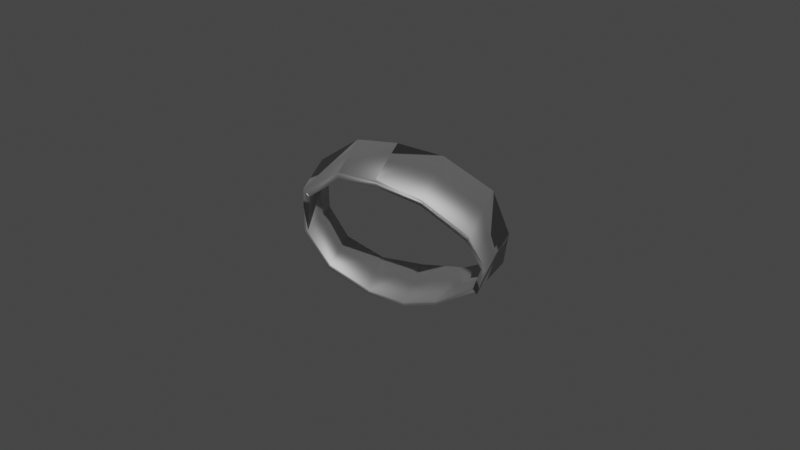 # Source: l_hand_watch.blend  (saved by Blender 2.82.7; exported with 4.5.12 LTS)
import bpy
from mathutils import Matrix  # noqa: F401  (used for matrix-valued properties, if any)

bpy.ops.wm.read_factory_settings(use_empty=True)
scene = bpy.context.scene
scene.name = 'Scene'

# ---- collections
col_collection = bpy.data.collections.new('Collection'); scene.collection.children.link(col_collection)

# ---- materials (node trees are filled in below, after node groups)
mat_unnamed1 = bpy.data.materials.new('unnamed1')
mat_unnamed1.use_transparent_shadow = False
mat_unnamed1.diffuse_color = (0.5245, 0.5245, 0.5245, 1.0)
mat_unnamed1.roughness = 0.6493
mat_unnamed1.specular_intensity = 1.0
mat_unnamed1.metallic = 1.0

# ---- material node trees
mat_unnamed1.use_nodes = True; mat_unnamed1.node_tree.nodes.clear()
_N = mat_unnamed1.node_tree.nodes; _L = mat_unnamed1.node_tree.links
n0 = _N.new('ShaderNodeOutputMaterial'); n0.name = 'Material Output'; n0.location = (300, 300)
n1 = _N.new('ShaderNodeBsdfPrincipled'); n1.name = 'Principled BSDF'; n1.location = (10, 300)
n1.distribution = 'GGX'
n1.subsurface_method = 'BURLEY'
n1.inputs[0].default_value = (0.5245, 0.5245, 0.5245, 1.0)
n1.inputs[1].default_value = 1.0
n1.inputs[2].default_value = 0.6493
n1.inputs[3].default_value = 1.45
n1.inputs[13].default_value = 1.0
n1.inputs[27].default_value = (0.0, 0.0, 0.0, 1.0)
n1.inputs[28].default_value = 1.0
n2 = _N.new('ShaderNodeNormalMap'); n2.name = 'Normal Map'; n2.location = (-300, -300)
n2.label = 'Normal/Map'
_L.new(n1.outputs[0], n0.inputs[0])
_L.new(n2.outputs[0], n1.inputs[5])
n0.is_active_output = True

# ---- world
world_world = bpy.data.worlds.new('World'); scene.world = world_world
world_world.use_nodes = True; world_world.node_tree.nodes.clear()
_N = world_world.node_tree.nodes; _L = world_world.node_tree.links
n0 = _N.new('ShaderNodeOutputWorld'); n0.name = 'World Output'; n0.location = (300, 300)
n1 = _N.new('ShaderNodeBackground'); n1.name = 'Background'; n1.location = (10, 300)
n1.inputs[0].default_value = (0.05088, 0.05088, 0.05088, 1.0)
_L.new(n1.outputs[0], n0.inputs[0])
n0.is_active_output = True
world_world.color = (0.05088, 0.05088, 0.05088)
world_world.use_sun_shadow = False
world_world.sun_shadow_jitter_overblur = 0.0

# ---- meshes
me_mesh = bpy.data.meshes.new('Mesh')
me_mesh.from_pydata([(4.668, 6.028, -7.551), (-1.141, 4.564, -7.074), (0.7421, 7.201, -6.593), (3.423, 3.393, -7.774), (0.9183, 2.848, -7.676), (4.668, 6.13, -7.551), (-1.137, 4.608, -7.064), (5.053, 5.1, -7.828), (4.752, 4.285, -7.847), (-0.8056, 6.17, -6.781), (-0.5074, 3.368, -7.41), (2.073, 7.244, -6.715), (3.432, 6.935, -7.052), (2.331, 2.994, -7.615), (4.764, 4.315, -7.858), (4.246, 6.65, -9.211), (4.533, 5.329, -9.667), (4.246, 6.65, -9.211), (4.534, 5.311, -9.668), (4.304, 4.228, -9.793), (3.432, 6.935, -7.052), (-1.468, 6.292, -8.287), (4.668, 6.028, -7.551), (-1.653, 4.631, -8.59), (0.7692, 7.209, -6.604), (-1.227, 3.487, -8.991), (1.407, 3.063, -9.67), (4.764, 4.315, -7.858), (-0.02966, 2.938, -9.385), (5.053, 5.1, -7.828), (2.972, 3.459, -9.788), (2.073, 7.346, -6.715), (1.354, 7.537, -8.506), (-0.003721, 7.453, -8.279), (2.824, 7.453, -8.766), (1.354, 7.639, -8.506), (5.053, 5.083, -7.828), (4.764, 4.197, -7.858), (-0.8072, 6.167, -6.781), (2.073, 7.346, -6.715), (3.432, 7.037, -7.052), (4.246, 6.752, -9.211), (0.0348, 7.467, -8.294), (4.533, 5.313, -9.667), (-1.459, 6.408, -8.285), (1.354, 7.639, -8.506), (-0.003721, 7.453, -8.279), (4.621, 6.022, -7.636), (2.824, 7.555, -8.766), (2.824, 7.453, -8.766), (-0.7028, 6.038, -6.787), (2.053, 7.244, -6.714), (3.415, 6.905, -7.154), (4.188, 6.642, -9.314), (4.524, 5.263, -9.679), (1.345, 7.535, -8.502), (0.007269, 7.357, -8.283), (2.81, 7.413, -8.881), (0.7915, 7.074, -6.718), (4.988, 5.155, -7.89), (4.708, 4.415, -7.921), (-1.297, 6.256, -8.442), (4.621, 6.022, -7.636), (-0.6355, 6.029, -6.932), (2.091, 7.209, -6.826), (3.415, 6.905, -7.154), (4.188, 6.642, -9.314), (1.372, 7.493, -8.625), (0.0479, 7.324, -8.417), (2.81, 7.413, -8.881), (4.565, 5.95, -7.544), (-1.021, 4.586, -7.118), (0.781, 6.98, -6.629), (3.367, 3.509, -7.76), (0.9261, 2.977, -7.675), (4.565, 5.95, -7.544), (-1.021, 4.586, -7.118), (4.927, 5.092, -7.794), (4.648, 4.359, -7.82), (-0.6266, 5.944, -6.834), (-0.429, 3.468, -7.438), (2.064, 7.117, -6.739), (3.373, 6.82, -7.066), (2.302, 3.12, -7.602), (4.648, 4.359, -7.82), (4.927, 5.092, -7.794), (0.9261, 2.977, -7.675), (3.367, 3.509, -7.76), (0.781, 6.98, -6.629), (4.143, 6.571, -9.215), (4.407, 5.306, -9.641), (4.143, 6.571, -9.215), (4.407, 5.306, -9.641), (4.203, 4.306, -9.77), (3.373, 6.82, -7.066), (-1.281, 6.18, -8.338), (4.565, 5.95, -7.544), (-1.533, 4.66, -8.632), (0.781, 6.98, -6.629), (-1.142, 3.58, -9.022), (3.367, 3.509, -7.76), (1.388, 3.191, -9.656), (4.648, 4.359, -7.82), (-0.006105, 3.066, -9.389), (4.927, 5.092, -7.794), (2.924, 3.579, -9.771), (2.064, 7.117, -6.739), (1.357, 7.408, -8.527), (-1.021, 4.586, -7.118), (0.04734, 7.238, -8.318), (4.203, 4.306, -9.77), (2.78, 7.332, -8.784), (1.357, 7.408, -8.527), (0.781, 6.98, -6.629), (3.367, 3.509, -7.76), (0.9261, 2.977, -7.675), (4.927, 5.092, -7.794), (4.648, 4.359, -7.82), (-0.6266, 5.944, -6.834), (-0.429, 3.468, -7.438), (2.064, 7.117, -6.739), (3.373, 6.82, -7.066), (2.302, 3.12, -7.602), (4.143, 6.571, -9.215), (0.04734, 7.238, -8.318), (4.407, 5.306, -9.641), (-1.281, 6.18, -8.338), (2.924, 3.579, -9.771), (1.357, 7.408, -8.527), (4.203, 4.306, -9.77), (0.04734, 7.238, -8.318), (4.565, 5.95, -7.544), (2.78, 7.332, -8.784), (2.78, 7.332, -8.784), (-0.6266, 5.944, -6.834), (-0.429, 3.468, -7.438), (2.064, 7.117, -6.739), (3.373, 6.82, -7.066), (2.302, 3.12, -7.602), (4.143, 6.571, -9.215), (4.407, 5.306, -9.641), (1.357, 7.408, -8.527), (0.04734, 7.238, -8.318), (2.78, 7.332, -8.784), (-1.533, 4.66, -8.632), (-1.142, 3.58, -9.022), (1.388, 3.191, -9.656), (-0.006105, 3.066, -9.389), (-1.021, 4.586, -7.118), (0.781, 6.98, -6.629), (3.367, 3.509, -7.76), (4.927, 5.092, -7.794), (4.648, 4.359, -7.82), (-1.281, 6.18, -8.338), (2.924, 3.579, -9.771), (4.203, 4.306, -9.77), (4.565, 5.95, -7.544), (-0.6266, 5.944, -6.834), (-0.429, 3.468, -7.438), (2.064, 7.117, -6.739), (3.373, 6.82, -7.066), (4.143, 6.571, -9.215), (4.407, 5.306, -9.641), (1.357, 7.408, -8.527), (0.04734, 7.238, -8.318), (2.78, 7.332, -8.784)], [(57, 47), (52, 51), (53, 54), (68, 67), (69, 62), (65, 64), (60, 59), (63, 68), (67, 64), (76, 119), (86, 138), (135, 86), (87, 84), (138, 87), (143, 131), (137, 136), (108, 135), (134, 108), (100, 102), (110, 127), (139, 140), (122, 114), (114, 117), (119, 115), (115, 122), (164, 163), (165, 156), (160, 159), (148, 158), (157, 148), (145, 144), (147, 145), (146, 147), (161, 162), (150, 152), (152, 151), (157, 164), (163, 159)], [(24, 35, 42), (22, 16, 17), (49, 31, 20), (16, 22, 29), (27, 16, 29), (31, 49, 35), (17, 49, 22), (22, 49, 20), (35, 24, 31), (18, 0, 7), (0, 18, 15), (8, 18, 7), (18, 8, 19), (1, 21, 23), (21, 1, 9), (10, 23, 25), (23, 10, 1), (4, 26, 13), (26, 4, 28), (13, 30, 3), (30, 13, 26), (32, 2, 11), (2, 32, 33), (34, 11, 12), (11, 34, 32), (15, 34, 0), (0, 34, 12), (33, 9, 2), (9, 33, 21), (10, 28, 4), (28, 10, 25), (3, 19, 8), (19, 3, 30), (43, 5, 36), (5, 43, 41), (37, 43, 36), (44, 6, 38), (48, 39, 40), (39, 48, 45), (41, 48, 5), (5, 48, 40), (38, 46, 44), (98, 124, 112), (96, 91, 90), (133, 94, 106), (90, 104, 96), (102, 104, 90), (106, 112, 133), (91, 96, 133), (96, 94, 133), (84, 85, 140), (142, 88, 134), (88, 142, 141), (141, 136, 88), (112, 106, 98), (92, 77, 70), (70, 89, 92), (78, 77, 92), (92, 93, 78), (71, 97, 95), (95, 79, 71), (80, 99, 97), (97, 71, 80), (74, 83, 101), (101, 103, 74), (83, 73, 105), (105, 101, 83), (107, 81, 72), (72, 109, 107), (111, 82, 81), (81, 107, 111), (89, 70, 111), (70, 82, 111), (109, 72, 79), (79, 95, 109), (80, 74, 103), (103, 99, 80), (73, 78, 93), (93, 105, 73), (125, 116, 75), (75, 123, 125), (117, 116, 125), (126, 118, 76), (128, 120, 113), (113, 130, 128), (132, 121, 120), (120, 128, 132), (123, 75, 132), (75, 121, 132), (130, 113, 118), (118, 126, 130), (9, 1, 71, 79), (1, 10, 80, 71), (11, 2, 72, 81), (12, 11, 81, 82), (0, 12, 82, 70), (2, 9, 79, 72), (13, 3, 73, 83), (3, 8, 78, 73), (7, 0, 70, 77), (8, 7, 77, 78), (10, 4, 74, 80), (38, 6, 76, 118), (5, 40, 121, 75), (40, 39, 120, 121), (4, 13, 83, 74), (34, 15, 89, 111), (56, 55, 141, 142), (15, 18, 92, 89), (18, 19, 93, 92), (19, 30, 105, 93), (31, 24, 98, 106), (23, 21, 95, 97), (20, 31, 106, 94), (42, 35, 112, 124), (17, 16, 90, 91), (21, 33, 109, 95), (22, 20, 94, 96), (29, 22, 96, 104), (25, 23, 97, 99), (35, 49, 133, 112), (16, 27, 102, 90), (28, 25, 99, 103), (30, 26, 101, 105), (24, 42, 124, 98), (26, 28, 103, 101), (33, 32, 107, 109), (32, 34, 111, 107), (36, 5, 75, 116), (37, 36, 116, 117), (48, 41, 123, 132), (54, 14, 84, 140), (50, 56, 142, 134), (41, 43, 125, 123), (49, 17, 91, 133), (44, 46, 130, 126), (27, 29, 104, 102), (46, 45, 128, 130), (55, 51, 136, 141), (45, 48, 132, 128), (43, 37, 117, 125), (6, 44, 126, 76)])
me_mesh.polygons.foreach_set('use_smooth', [True] * 142)
_uv = me_mesh.uv_layers.new(name='UVMap')
_uv.uv.foreach_set('vector', [0.2069, 0.1501, 0.1554, 0.1204, 0.1893, 0.1096, 0.0861, 0.1832, 0.05223, 0.15, 0.08099, 0.1442, 0.1219, 0.132, 0.1707, 0.1619, 0.132, 0.1737, 0.05223, 0.15, 0.0861, 0.1832, 0.06156, 0.1884, 0.941, 0.4491, 0.9753, 0.4261, 0.9617, 0.4582, 0.1707, 0.1619, 0.1219, 0.132, 0.1554, 0.1204, 0.08099, 0.1442, 0.1219, 0.132, 0.0861, 0.1832, 0.0861, 0.1832, 0.1219, 0.132, 0.132, 0.1737, 0.1554, 0.1204, 0.2069, 0.1501, 0.1707, 0.1619, 0.05223, 0.15, 0.0861, 0.1832, 0.06156, 0.1884, 0.0861, 0.1832, 0.05223, 0.15, 0.08099, 0.1442, 0.941, 0.4491, 0.9753, 0.4261, 0.9617, 0.4582, 0.9753, 0.4261, 0.941, 0.4491, 0.951, 0.4128, 0.2798, 0.1074, 0.2303, 0.09364, 0.258, 0.07725, 0.2303, 0.09364, 0.2798, 0.1074, 0.2509, 0.1261, 0.3052, 0.08854, 0.258, 0.07725, 0.2824, 0.06003, 0.258, 0.07725, 0.3052, 0.08854, 0.2798, 0.1074, 0.8364, 0.3779, 0.8908, 0.3696, 0.8652, 0.4081, 0.8908, 0.3696, 0.8364, 0.3779, 0.8642, 0.349, 0.8652, 0.4081, 0.9178, 0.3912, 0.8976, 0.424, 0.9178, 0.3912, 0.8652, 0.4081, 0.8908, 0.3696, 0.1554, 0.1204, 0.2069, 0.1501, 0.1707, 0.1619, 0.2069, 0.1501, 0.1554, 0.1204, 0.1893, 0.1096, 0.1219, 0.132, 0.1707, 0.1619, 0.132, 0.1737, 0.1707, 0.1619, 0.1219, 0.132, 0.1554, 0.1204, 0.08099, 0.1442, 0.1219, 0.132, 0.0861, 0.1832, 0.0861, 0.1832, 0.1219, 0.132, 0.132, 0.1737, 0.1893, 0.1096, 0.2509, 0.1261, 0.2069, 0.1501, 0.2509, 0.1261, 0.1893, 0.1096, 0.2303, 0.09364, 0.8138, 0.3441, 0.8642, 0.349, 0.8364, 0.3779, 0.8642, 0.349, 0.8138, 0.3441, 0.8413, 0.3262, 0.8976, 0.424, 0.951, 0.4128, 0.941, 0.4491, 0.951, 0.4128, 0.8976, 0.424, 0.9178, 0.3912, 0.05223, 0.15, 0.0861, 0.1832, 0.06156, 0.1884, 0.0861, 0.1832, 0.05223, 0.15, 0.08099, 0.1442, 0.941, 0.4491, 0.9753, 0.4261, 0.9617, 0.4582, 0.2303, 0.09364, 0.2798, 0.1074, 0.2509, 0.1261, 0.1219, 0.132, 0.1707, 0.1619, 0.132, 0.1737, 0.1707, 0.1619, 0.1219, 0.132, 0.1554, 0.1204, 0.08099, 0.1442, 0.1219, 0.132, 0.0861, 0.1832, 0.0861, 0.1832, 0.1219, 0.132, 0.132, 0.1737, 0.2509, 0.1261, 0.1893, 0.1096, 0.2303, 0.09364, 0.2069, 0.1501, 0.1893, 0.1096, 0.1554, 0.1204, 0.0861, 0.1832, 0.08099, 0.1442, 0.05223, 0.15, 0.1219, 0.132, 0.132, 0.1737, 0.1707, 0.1619, 0.05223, 0.15, 0.06156, 0.1884, 0.0861, 0.1832, 0.941, 0.4491, 0.9617, 0.4582, 0.9753, 0.4261, 0.1707, 0.1619, 0.1554, 0.1204, 0.1219, 0.132, 0.08099, 0.1442, 0.0861, 0.1832, 0.1219, 0.132, 0.0861, 0.1832, 0.132, 0.1737, 0.1219, 0.132, 0.941, 0.4491, 0.9617, 0.4582, 0.9753, 0.4261, 0.1893, 0.1096, 0.2069, 0.1501, 0.2509, 0.1261, 0.2069, 0.1501, 0.1893, 0.1096, 0.1554, 0.1204, 0.1554, 0.1204, 0.1707, 0.1619, 0.2069, 0.1501, 0.1554, 0.1204, 0.1707, 0.1619, 0.2069, 0.1501, 0.05223, 0.15, 0.06156, 0.1884, 0.0861, 0.1832, 0.0861, 0.1832, 0.08099, 0.1442, 0.05223, 0.15, 0.941, 0.4491, 0.9617, 0.4582, 0.9753, 0.4261, 0.9753, 0.4261, 0.951, 0.4128, 0.941, 0.4491, 0.2798, 0.1074, 0.258, 0.07725, 0.2303, 0.09364, 0.2303, 0.09364, 0.2509, 0.1261, 0.2798, 0.1074, 0.3052, 0.08854, 0.2824, 0.06003, 0.258, 0.07725, 0.258, 0.07725, 0.2798, 0.1074, 0.3052, 0.08854, 0.8364, 0.3779, 0.8652, 0.4081, 0.8908, 0.3696, 0.8908, 0.3696, 0.8642, 0.349, 0.8364, 0.3779, 0.8652, 0.4081, 0.8976, 0.424, 0.9178, 0.3912, 0.9178, 0.3912, 0.8908, 0.3696, 0.8652, 0.4081, 0.1554, 0.1204, 0.1707, 0.1619, 0.2069, 0.1501, 0.2069, 0.1501, 0.1893, 0.1096, 0.1554, 0.1204, 0.1219, 0.132, 0.132, 0.1737, 0.1707, 0.1619, 0.1707, 0.1619, 0.1554, 0.1204, 0.1219, 0.132, 0.08099, 0.1442, 0.0861, 0.1832, 0.1219, 0.132, 0.0861, 0.1832, 0.132, 0.1737, 0.1219, 0.132, 0.1893, 0.1096, 0.2069, 0.1501, 0.2509, 0.1261, 0.2509, 0.1261, 0.2303, 0.09364, 0.1893, 0.1096, 0.8138, 0.3441, 0.8364, 0.3779, 0.8642, 0.349, 0.8642, 0.349, 0.8413, 0.3262, 0.8138, 0.3441, 0.8976, 0.424, 0.941, 0.4491, 0.951, 0.4128, 0.951, 0.4128, 0.9178, 0.3912, 0.8976, 0.424, 0.05223, 0.15, 0.06156, 0.1884, 0.0861, 0.1832, 0.0861, 0.1832, 0.08099, 0.1442, 0.05223, 0.15, 0.941, 0.4491, 0.9617, 0.4582, 0.9753, 0.4261, 0.2303, 0.09364, 0.2509, 0.1261, 0.2798, 0.1074, 0.1554, 0.1204, 0.1707, 0.1619, 0.2069, 0.1501, 0.2069, 0.1501, 0.1893, 0.1096, 0.1554, 0.1204, 0.1219, 0.132, 0.132, 0.1737, 0.1707, 0.1619, 0.1707, 0.1619, 0.1554, 0.1204, 0.1219, 0.132, 0.08099, 0.1442, 0.0861, 0.1832, 0.1219, 0.132, 0.0861, 0.1832, 0.132, 0.1737, 0.1219, 0.132, 0.1893, 0.1096, 0.2069, 0.1501, 0.2509, 0.1261, 0.2509, 0.1261, 0.2303, 0.09364, 0.1893, 0.1096, 0.2509, 0.1261, 0.2798, 0.1074, 0.2798, 0.1074, 0.2509, 0.1261, 0.2798, 0.1074, 0.3052, 0.08854, 0.3052, 0.08854, 0.2798, 0.1074, 0.1707, 0.1619, 0.2069, 0.1501, 0.2069, 0.1501, 0.1707, 0.1619, 0.132, 0.1737, 0.1707, 0.1619, 0.1707, 0.1619, 0.132, 0.1737, 0.0861, 0.1832, 0.132, 0.1737, 0.132, 0.1737, 0.0861, 0.1832, 0.2069, 0.1501, 0.2509, 0.1261, 0.2509, 0.1261, 0.2069, 0.1501, 0.8652, 0.4081, 0.8976, 0.424, 0.8976, 0.424, 0.8652, 0.4081, 0.8976, 0.424, 0.941, 0.4491, 0.941, 0.4491, 0.8976, 0.424, 0.06156, 0.1884, 0.0861, 0.1832, 0.0861, 0.1832, 0.06156, 0.1884, 0.941, 0.4491, 0.9617, 0.4582, 0.9617, 0.4582, 0.941, 0.4491, 0.8138, 0.3441, 0.8364, 0.3779, 0.8364, 0.3779, 0.8138, 0.3441, 0.2509, 0.1261, 0.2798, 0.1074, 0.2798, 0.1074, 0.2509, 0.1261, 0.0861, 0.1832, 0.132, 0.1737, 0.132, 0.1737, 0.0861, 0.1832, 0.132, 0.1737, 0.1707, 0.1619, 0.1707, 0.1619, 0.132, 0.1737, 0.8364, 0.3779, 0.8652, 0.4081, 0.8652, 0.4081, 0.8364, 0.3779, 0.1219, 0.132, 0.08099, 0.1442, 0.08099, 0.1442, 0.1219, 0.132, 0.1893, 0.1096, 0.1554, 0.1204, 0.1554, 0.1204, 0.1893, 0.1096, 0.08099, 0.1442, 0.05223, 0.15, 0.05223, 0.15, 0.08099, 0.1442, 0.9753, 0.4261, 0.951, 0.4128, 0.951, 0.4128, 0.9753, 0.4261, 0.951, 0.4128, 0.9178, 0.3912, 0.9178, 0.3912, 0.951, 0.4128, 0.1707, 0.1619, 0.2069, 0.1501, 0.2069, 0.1501, 0.1707, 0.1619, 0.258, 0.07725, 0.2303, 0.09364, 0.2303, 0.09364, 0.258, 0.07725, 0.132, 0.1737, 0.1707, 0.1619, 0.1707, 0.1619, 0.132, 0.1737, 0.1893, 0.1096, 0.1554, 0.1204, 0.1554, 0.1204, 0.1893, 0.1096, 0.08099, 0.1442, 0.05223, 0.15, 0.05223, 0.15, 0.08099, 0.1442, 0.2303, 0.09364, 0.1893, 0.1096, 0.1893, 0.1096, 0.2303, 0.09364, 0.0861, 0.1832, 0.132, 0.1737, 0.132, 0.1737, 0.0861, 0.1832, 0.06156, 0.1884, 0.0861, 0.1832, 0.0861, 0.1832, 0.06156, 0.1884, 0.2824, 0.06003, 0.258, 0.07725, 0.258, 0.07725, 0.2824, 0.06003, 0.1554, 0.1204, 0.1219, 0.132, 0.1219, 0.132, 0.1554, 0.1204, 0.9753, 0.4261, 0.941, 0.4491, 0.941, 0.4491, 0.9753, 0.4261, 0.8642, 0.349, 0.8413, 0.3262, 0.8413, 0.3262, 0.8642, 0.349, 0.9178, 0.3912, 0.8908, 0.3696, 0.8908, 0.3696, 0.9178, 0.3912, 0.2069, 0.1501, 0.1893, 0.1096, 0.1893, 0.1096, 0.2069, 0.1501, 0.8908, 0.3696, 0.8642, 0.349, 0.8642, 0.349, 0.8908, 0.3696, 0.1893, 0.1096, 0.1554, 0.1204, 0.1554, 0.1204, 0.1893, 0.1096, 0.1554, 0.1204, 0.1219, 0.132, 0.1219, 0.132, 0.1554, 0.1204, 0.06156, 0.1884, 0.0861, 0.1832, 0.0861, 0.1832, 0.06156, 0.1884, 0.941, 0.4491, 0.9617, 0.4582, 0.9617, 0.4582, 0.941, 0.4491, 0.1219, 0.132, 0.08099, 0.1442, 0.08099, 0.1442, 0.1219, 0.132, 0.9753, 0.4261, 0.941, 0.4491, 0.941, 0.4491, 0.9753, 0.4261, 0.2509, 0.1261, 0.1893, 0.1096, 0.1893, 0.1096, 0.2509, 0.1261, 0.08099, 0.1442, 0.05223, 0.15, 0.05223, 0.15, 0.08099, 0.1442, 0.1219, 0.132, 0.08099, 0.1442, 0.08099, 0.1442, 0.1219, 0.132, 0.2303, 0.09364, 0.1893, 0.1096, 0.1893, 0.1096, 0.2303, 0.09364, 0.941, 0.4491, 0.9617, 0.4582, 0.9617, 0.4582, 0.941, 0.4491, 0.1893, 0.1096, 0.1554, 0.1204, 0.1554, 0.1204, 0.1893, 0.1096, 0.1554, 0.1204, 0.1707, 0.1619, 0.1707, 0.1619, 0.1554, 0.1204, 0.1554, 0.1204, 0.1219, 0.132, 0.1219, 0.132, 0.1554, 0.1204, 0.9753, 0.4261, 0.941, 0.4491, 0.941, 0.4491, 0.9753, 0.4261, 0.2798, 0.1074, 0.2303, 0.09364, 0.2303, 0.09364, 0.2798, 0.1074])
me_mesh.materials.append(mat_unnamed1)
me_mesh.use_remesh_fix_poles = True
me_mesh.use_remesh_preserve_attributes = False
me_mesh.use_mirror_vertex_groups = False
me_mesh.update()
me_mesh.normals_split_custom_set([tuple(v) for v in zip(*[iter([-0.3994, 0.4261, 0.8117, 0.2212, 0.7793, -0.5863, -0.4996, 0.7678, -0.4012, 0.7856, 0.253, 0.5646, 0.4088, -0.4744, -0.7797, 0.3869, 0.54, -0.7475, -0.1068, 0.7715, -0.6272, 0.1446, 0.5933, 0.7919, 0.512, 0.5217, 0.6824, 0.4088, -0.4744, -0.7797, 0.7856, 0.253, 0.5646, 0.9359, -0.0556, 0.348, 0.6052, -0.7546, 0.2535, 0.4088, -0.4744, -0.7797, 0.9359, -0.0556, 0.348, 0.1446, 0.5933, 0.7919, -0.1068, 0.7715, -0.6272, 0.2212, 0.7793, -0.5863, 0.3869, 0.54, -0.7475, -0.1068, 0.7715, -0.6272, 0.7856, 0.253, 0.5646, 0.7856, 0.253, 0.5646, -0.1068, 0.7715, -0.6272, 0.512, 0.5217, 0.6824, 0.2212, 0.7793, -0.5863, -0.3994, 0.4261, 0.8117, 0.1446, 0.5933, 0.7919, 0.4117, -0.01444, -0.9112, 0.7381, 0.2579, 0.6235, 0.9339, -0.051, 0.3538, 0.7381, 0.2579, 0.6235, 0.4117, -0.01444, -0.9112, 0.39, 0.5387, -0.7468, 0.7305, -0.3873, 0.5625, 0.4117, -0.01444, -0.9112, 0.9339, -0.051, 0.3538, 0.4117, -0.01444, -0.9112, 0.7305, -0.3873, 0.5625, 0.2611, -0.5757, -0.7748, -0.6149, -0.3026, 0.7283, -0.6535, 0.687, -0.3177, -0.8372, -0.3896, -0.3839, -0.6535, 0.687, -0.3177, -0.6149, -0.3026, 0.7283, -0.4678, 0.3557, 0.8091, -0.3121, -0.6576, 0.6857, -0.8372, -0.3896, -0.3839, -0.4754, -0.6352, -0.6087, -0.8372, -0.3896, -0.3839, -0.3121, -0.6576, 0.6857, -0.6149, -0.3026, 0.7283, 0.05165, -0.7993, 0.5987, -0.1962, -0.3687, -0.9086, 0.2322, -0.7607, 0.6061, -0.1962, -0.3687, -0.9086, 0.05165, -0.7993, 0.5987, -0.3918, -0.4228, -0.8171, 0.2322, -0.7607, 0.6061, -0.1214, -0.6958, -0.7079, 0.4292, -0.6988, 0.5722, -0.1214, -0.6958, -0.7079, 0.2322, -0.7607, 0.6061, -0.1962, -0.3687, -0.9086, 0.03937, 0.6227, -0.7815, -0.1806, 0.5287, 0.8294, 0.222, 0.5736, 0.7885, -0.1806, 0.5287, 0.8294, 0.03937, 0.6227, -0.7815, -0.09011, 0.8224, -0.5617, -0.1316, 0.7852, -0.6051, 0.222, 0.5736, 0.7885, 0.4973, 0.5262, 0.6898, 0.222, 0.5736, 0.7885, -0.1316, 0.7852, -0.6051, 0.03937, 0.6227, -0.7815, 0.39, 0.5387, -0.7468, -0.1316, 0.7852, -0.6051, 0.7381, 0.2579, 0.6235, 0.7381, 0.2579, 0.6235, -0.1316, 0.7852, -0.6051, 0.4973, 0.5262, 0.6898, -0.09011, 0.8224, -0.5617, -0.4678, 0.3557, 0.8091, -0.1806, 0.5287, 0.8294, -0.4678, 0.3557, 0.8091, -0.09011, 0.8224, -0.5617, -0.6535, 0.687, -0.3177, -0.3121, -0.6576, 0.6857, -0.3918, -0.4228, -0.8171, 0.05165, -0.7993, 0.5987, -0.3918, -0.4228, -0.8171, -0.3121, -0.6576, 0.6857, -0.4754, -0.6352, -0.6087, 0.4292, -0.6988, 0.5722, 0.2611, -0.5757, -0.7748, 0.7305, -0.3873, 0.5625, 0.2611, -0.5757, -0.7748, 0.4292, -0.6988, 0.5722, -0.1214, -0.6958, -0.7079, -0.02781, -0.3671, -0.9297, 0.7554, 0.2787, 0.5931, 0.9315, -0.04416, 0.3611, 0.7554, 0.2787, 0.5931, -0.02781, -0.3671, -0.9297, 0.3664, 0.5114, -0.7773, 0.4854, -0.859, 0.1626, -0.02781, -0.3671, -0.9297, 0.9315, -0.04416, 0.3611, -0.6363, 0.5047, -0.5835, -0.8036, -0.469, 0.3663, -0.7112, 0.1779, 0.6801, -0.1453, 0.7557, -0.6387, 0.3035, 0.6804, 0.6671, 0.4998, 0.5584, 0.6621, 0.3035, 0.6804, 0.6671, -0.1453, 0.7557, -0.6387, 0.01617, 0.2591, -0.9657, 0.3664, 0.5114, -0.7773, -0.1453, 0.7557, -0.6387, 0.7554, 0.2787, 0.5931, 0.7554, 0.2787, 0.5931, -0.1453, 0.7557, -0.6387, 0.4998, 0.5584, 0.6621, -0.7112, 0.1779, 0.6801, -0.107, 0.2232, -0.9689, -0.6363, 0.5047, -0.5835, -0.3658, -0.6745, 0.6413, -0.6147, -0.7608, -0.208, 0.05033, -0.3385, -0.9396, -0.3899, -0.4973, 0.775, -0.7289, -0.0112, -0.6845, -0.4993, -0.3679, -0.7844, -0.07959, -0.471, -0.8785, -0.151, -0.7076, 0.6903, 0.02031, -0.7632, 0.6459, -0.4993, -0.3679, -0.7844, -0.3717, -0.1167, 0.921, -0.3899, -0.4973, 0.775, -0.6199, -0.592, 0.5151, -0.3717, -0.1167, 0.921, -0.4993, -0.3679, -0.7844, 0.02031, -0.7632, 0.6459, 0.05033, -0.3385, -0.9396, -0.07959, -0.471, -0.8785, -0.7289, -0.0112, -0.6845, -0.3899, -0.4973, 0.775, -0.07959, -0.471, -0.8785, -0.3899, -0.4973, 0.775, -0.151, -0.7076, 0.6903, -0.07959, -0.471, -0.8785, -0.9064, -0.3635, -0.2153, -0.9111, 0.2954, 0.2875, -0.4712, -0.8603, -0.1944, -0.5571, -0.4682, -0.686, 0.3118, -0.8977, -0.3114, -0.3399, -0.5365, -0.7724, 0.3118, -0.8977, -0.3114, -0.5571, -0.4682, -0.686, 0.3948, -0.06017, -0.9168, 0.3948, -0.06017, -0.9168, 0.7711, -0.4727, -0.4266, 0.3118, -0.8977, -0.3114, 0.05033, -0.3385, -0.9396, 0.02031, -0.7632, 0.6459, -0.3658, -0.6745, 0.6413, -0.5823, 0.1563, -0.7978, -0.3836, -0.1066, 0.9173, -0.3998, -0.5421, 0.7391, -0.3998, -0.5421, 0.7391, -0.7246, -0.01039, -0.6891, -0.5823, 0.1563, -0.7978, -0.4671, 0.2684, 0.8425, -0.3836, -0.1066, 0.9173, -0.5823, 0.1563, -0.7978, -0.5823, 0.1563, -0.7978, -0.5608, 0.2023, -0.8029, -0.4671, 0.2684, 0.8425, 0.8278, 0.1066, 0.5508, 0.01646, 0.3262, -0.9451, 0.281, 0.1523, -0.9476, 0.281, 0.1523, -0.9476, 0.5663, -0.5415, 0.6214, 0.8278, 0.1066, 0.5508, 0.5619, 0.5297, 0.6354, -0.179, 0.2958, -0.9383, 0.01646, 0.3262, -0.9451, 0.01646, 0.3262, -0.9451, 0.8278, 0.1066, 0.5508, 0.5619, 0.5297, 0.6354, 0.1418, 0.6947, 0.7052, -0.1114, 0.5459, 0.8304, -0.02658, 0.4911, -0.8707, -0.02658, 0.4911, -0.8707, -0.3555, 0.7216, -0.5941, 0.1418, 0.6947, 0.7052, -0.1114, 0.5459, 0.8304, -0.1846, 0.5518, 0.8133, -0.02146, 0.8421, -0.5388, -0.02146, 0.8421, -0.5388, -0.02658, 0.4911, -0.8707, -0.1114, 0.5459, 0.8304, -0.2167, -0.2777, -0.9359, 0.08954, -0.7527, 0.6523, 0.1717, -0.7521, 0.6363, 0.1717, -0.7521, 0.6363, 0.1323, -0.6436, -0.7538, -0.2167, -0.2777, -0.9359, -0.08316, -0.458, -0.8851, -0.1527, -0.7193, 0.6777, 0.08954, -0.7527, 0.6523, 0.08954, -0.7527, 0.6523, -0.2167, -0.2777, -0.9359, -0.08316, -0.458, -0.8851, -0.7246, -0.01039, -0.6891, -0.3998, -0.5421, 0.7391, -0.08316, -0.458, -0.8851, -0.3998, -0.5421, 0.7391, -0.1527, -0.7193, 0.6777, -0.08316, -0.458, -0.8851, 0.1323, -0.6436, -0.7538, 0.1717, -0.7521, 0.6363, 0.5663, -0.5415, 0.6214, 0.5663, -0.5415, 0.6214, 0.281, 0.1523, -0.9476, 0.1323, -0.6436, -0.7538, 0.5619, 0.5297, 0.6354, 0.1418, 0.6947, 0.7052, -0.3555, 0.7216, -0.5941, -0.3555, 0.7216, -0.5941, -0.179, 0.2958, -0.9383, 0.5619, 0.5297, 0.6354, -0.1846, 0.5518, 0.8133, -0.4671, 0.2684, 0.8425, -0.5608, 0.2023, -0.8029, -0.5608, 0.2023, -0.8029, -0.02146, 0.8421, -0.5388, -0.1846, 0.5518, 0.8133, -0.6988, -0.1514, -0.6992, -0.373, -0.09536, 0.9229, -0.3717, -0.5207, 0.7686, -0.3717, -0.5207, 0.7686, -0.758, -0.05232, -0.6501, -0.6988, -0.1514, -0.6992, -0.7083, -0.4247, 0.5639, -0.373, -0.09536, 0.9229, -0.6988, -0.1514, -0.6992, -0.115, -0.2572, -0.9595, 0.7928, -0.593, 0.1407, 0.1981, -0.9697, 0.143, -0.2131, -0.3087, -0.927, 0.0974, -0.9349, 0.3413, 0.3118, -0.8977, -0.3114, 0.3118, -0.8977, -0.3114, 0.14, -0.6558, -0.7419, -0.2131, -0.3087, -0.927, -0.09724, -0.5059, -0.8571, -0.1236, -0.6888, 0.7144, 0.0974, -0.9349, 0.3413, 0.0974, -0.9349, 0.3413, -0.2131, -0.3087, -0.927, -0.09724, -0.5059, -0.8571, -0.758, -0.05232, -0.6501, -0.3717, -0.5207, 0.7686, -0.09724, -0.5059, -0.8571, -0.3717, -0.5207, 0.7686, -0.1236, -0.6888, 0.7144, -0.09724, -0.5059, -0.8571, 0.14, -0.6558, -0.7419, 0.3118, -0.8977, -0.3114, 0.7928, -0.593, 0.1407, 0.7928, -0.593, 0.1407, -0.115, -0.2572, -0.9595, 0.14, -0.6558, -0.7419, -0.4678, 0.3557, 0.8091, -0.6149, -0.3026, 0.7283, 0.8278, 0.1066, 0.5508, 0.5663, -0.5415, 0.6214, -0.6149, -0.3026, 0.7283, -0.3121, -0.6576, 0.6857, 0.5619, 0.5297, 0.6354, 0.8278, 0.1066, 0.5508, 0.222, 0.5736, 0.7885, -0.1806, 0.5287, 0.8294, 0.1717, -0.7521, 0.6363, 0.08954, -0.7527, 0.6523, 0.4973, 0.5262, 0.6898, 0.222, 0.5736, 0.7885, 0.08954, -0.7527, 0.6523, -0.1527, -0.7193, 0.6777, 0.7381, 0.2579, 0.6235, 0.4973, 0.5262, 0.6898, -0.1527, -0.7193, 0.6777, -0.3998, -0.5421, 0.7391, -0.1806, 0.5287, 0.8294, -0.4678, 0.3557, 0.8091, 0.5663, -0.5415, 0.6214, 0.1717, -0.7521, 0.6363, 0.2322, -0.7607, 0.6061, 0.4292, -0.6988, 0.5722, -0.1846, 0.5518, 0.8133, -0.1114, 0.5459, 0.8304, 0.4292, -0.6988, 0.5722, 0.7305, -0.3873, 0.5625, -0.4671, 0.2684, 0.8425, -0.1846, 0.5518, 0.8133, 0.9339, -0.051, 0.3538, 0.7381, 0.2579, 0.6235, -0.3998, -0.5421, 0.7391, -0.3836, -0.1066, 0.9173, 0.7305, -0.3873, 0.5625, 0.9339, -0.051, 0.3538, -0.3836, -0.1066, 0.9173, -0.4671, 0.2684, 0.8425, -0.3121, -0.6576, 0.6857, 0.05165, -0.7993, 0.5987, 0.1418, 0.6947, 0.7052, 0.5619, 0.5297, 0.6354, -0.7112, 0.1779, 0.6801, -0.8036, -0.469, 0.3663, 0.1981, -0.9697, 0.143, 0.7928, -0.593, 0.1407, 0.7554, 0.2787, 0.5931, 0.4998, 0.5584, 0.6621, -0.1236, -0.6888, 0.7144, -0.3717, -0.5207, 0.7686, 0.4998, 0.5584, 0.6621, 0.3035, 0.6804, 0.6671, 0.0974, -0.9349, 0.3413, -0.1236, -0.6888, 0.7144, 0.05165, -0.7993, 0.5987, 0.2322, -0.7607, 0.6061, -0.1114, 0.5459, 0.8304, 0.1418, 0.6947, 0.7052, -0.1316, 0.7852, -0.6051, 0.39, 0.5387, -0.7468, -0.7246, -0.01039, -0.6891, -0.08316, -0.458, -0.8851, -0.3157, -0.1497, -0.937, 0.4828, -0.09709, -0.8703, 0.3948, -0.06017, -0.9168, -0.5571, -0.4682, -0.686, 0.39, 0.5387, -0.7468, 0.4117, -0.01444, -0.9112, -0.5823, 0.1563, -0.7978, -0.7246, -0.01039, -0.6891, 0.4117, -0.01444, -0.9112, 0.2611, -0.5757, -0.7748, -0.5608, 0.2023, -0.8029, -0.5823, 0.1563, -0.7978, 0.2611, -0.5757, -0.7748, -0.1214, -0.6958, -0.7079, -0.02146, 0.8421, -0.5388, -0.5608, 0.2023, -0.8029, 0.1446, 0.5933, 0.7919, -0.3994, 0.4261, 0.8117, -0.3658, -0.6745, 0.6413, 0.02031, -0.7632, 0.6459, -0.8372, -0.3896, -0.3839, -0.6535, 0.687, -0.3177, 0.281, 0.1523, -0.9476, 0.01646, 0.3262, -0.9451, 0.512, 0.5217, 0.6824, 0.1446, 0.5933, 0.7919, 0.02031, -0.7632, 0.6459, -0.151, -0.7076, 0.6903, -0.4996, 0.7678, -0.4012, 0.2212, 0.7793, -0.5863, 0.05033, -0.3385, -0.9396, -0.6147, -0.7608, -0.208, 0.3869, 0.54, -0.7475, 0.4088, -0.4744, -0.7797, -0.4993, -0.3679, -0.7844, -0.7289, -0.0112, -0.6845, -0.6535, 0.687, -0.3177, -0.09011, 0.8224, -0.5617, 0.1323, -0.6436, -0.7538, 0.281, 0.1523, -0.9476, 0.7856, 0.253, 0.5646, 0.512, 0.5217, 0.6824, -0.151, -0.7076, 0.6903, -0.3899, -0.4973, 0.775, 0.9359, -0.0556, 0.348, 0.7856, 0.253, 0.5646, -0.3899, -0.4973, 0.775, -0.3717, -0.1167, 0.921, -0.4754, -0.6352, -0.6087, -0.8372, -0.3896, -0.3839, 0.01646, 0.3262, -0.9451, -0.179, 0.2958, -0.9383, 0.2212, 0.7793, -0.5863, -0.1068, 0.7715, -0.6272, -0.07959, -0.471, -0.8785, 0.05033, -0.3385, -0.9396, 0.4088, -0.4744, -0.7797, 0.6052, -0.7546, 0.2535, -0.6199, -0.592, 0.5151, -0.4993, -0.3679, -0.7844, -0.3918, -0.4228, -0.8171, -0.4754, -0.6352, -0.6087, -0.179, 0.2958, -0.9383, -0.3555, 0.7216, -0.5941, -0.1214, -0.6958, -0.7079, -0.1962, -0.3687, -0.9086, -0.02658, 0.4911, -0.8707, -0.02146, 0.8421, -0.5388, -0.3994, 0.4261, 0.8117, -0.4996, 0.7678, -0.4012, -0.6147, -0.7608, -0.208, -0.3658, -0.6745, 0.6413, -0.1962, -0.3687, -0.9086, -0.3918, -0.4228, -0.8171, -0.3555, 0.7216, -0.5941, -0.02658, 0.4911, -0.8707, -0.09011, 0.8224, -0.5617, 0.03937, 0.6227, -0.7815, -0.2167, -0.2777, -0.9359, 0.1323, -0.6436, -0.7538, 0.03937, 0.6227, -0.7815, -0.1316, 0.7852, -0.6051, -0.08316, -0.458, -0.8851, -0.2167, -0.2777, -0.9359, 0.9315, -0.04416, 0.3611, 0.7554, 0.2787, 0.5931, -0.3717, -0.5207, 0.7686, -0.373, -0.09536, 0.9229, 0.4854, -0.859, 0.1626, 0.9315, -0.04416, 0.3611, -0.373, -0.09536, 0.9229, -0.7083, -0.4247, 0.5639, -0.1453, 0.7557, -0.6387, 0.3664, 0.5114, -0.7773, -0.758, -0.05232, -0.6501, -0.09724, -0.5059, -0.8571, -0.5275, -0.8272, -0.1937, -0.5103, -0.7695, -0.3839, -0.9064, -0.3635, -0.2153, -0.4712, -0.8603, -0.1944, -0.7468, -0.2521, -0.6154, -0.3157, -0.1497, -0.937, -0.5571, -0.4682, -0.686, -0.3399, -0.5365, -0.7724, 0.3664, 0.5114, -0.7773, -0.02781, -0.3671, -0.9297, -0.6988, -0.1514, -0.6992, -0.758, -0.05232, -0.6501, -0.1068, 0.7715, -0.6272, 0.3869, 0.54, -0.7475, -0.7289, -0.0112, -0.6845, -0.07959, -0.471, -0.8785, -0.6363, 0.5047, -0.5835, -0.107, 0.2232, -0.9689, 0.14, -0.6558, -0.7419, -0.115, -0.2572, -0.9595, 0.6052, -0.7546, 0.2535, 0.9359, -0.0556, 0.348, -0.3717, -0.1167, 0.921, -0.6199, -0.592, 0.5151, -0.107, 0.2232, -0.9689, 0.01617, 0.2591, -0.9657, -0.2131, -0.3087, -0.927, 0.14, -0.6558, -0.7419, 0.4828, -0.09709, -0.8703, 0.916, 0.1388, -0.3764, 0.7711, -0.4727, -0.4266, 0.3948, -0.06017, -0.9168, 0.01617, 0.2591, -0.9657, -0.1453, 0.7557, -0.6387, -0.09724, -0.5059, -0.8571, -0.2131, -0.3087, -0.927, -0.02781, -0.3671, -0.9297, 0.4854, -0.859, 0.1626, -0.7083, -0.4247, 0.5639, -0.6988, -0.1514, -0.6992, -0.8036, -0.469, 0.3663, -0.6363, 0.5047, -0.5835, -0.115, -0.2572, -0.9595, 0.1981, -0.9697, 0.143])] * 3)])
arm_armature = bpy.data.armatures.new('Armature')  # bones are not reproduced

# ---- objects
ob_hands_hands_geom = bpy.data.objects.new('hands:hands_geom', None)
ob_armature = bpy.data.objects.new('Armature', arm_armature)
ob_hands_lhand = bpy.data.objects.new('hands:Lhand', me_mesh)

# ---- transforms, parenting, visibility, modifiers, constraints
ob_hands_hands_geom.location = (0.0, 0.0, 0.0)
ob_hands_hands_geom.rotation_euler = (1.571, -0.0, 0.0)
ob_hands_hands_geom.scale = (0.01, 0.01, 0.01)
ob_hands_hands_geom.color = (0.8, 0.8, 0.8, 1.0)
ob_hands_hands_geom.lineart.crease_threshold = 0.0
ob_armature.location = (0.0, 0.0, 0.0)
ob_armature.rotation_euler = (1.571, -0.0, 0.0)
ob_armature.scale = (0.01, 0.01, 0.01)
ob_armature.lineart.crease_threshold = 0.0
ob_hands_lhand.parent = ob_armature
ob_hands_lhand.location = (0.0, 0.0, 0.0)
ob_hands_lhand.color = (0.8, 0.8, 0.8, 1.0)
ob_hands_lhand.lineart.crease_threshold = 0.0
_vg = ob_hands_lhand.vertex_groups.new(name='hands:l_hand_world')
_vg = ob_hands_lhand.vertex_groups.new(name='hands:b_l_hand')
_vg = ob_hands_lhand.vertex_groups.new(name='hands:b_l_thumb1')
_vg = ob_hands_lhand.vertex_groups.new(name='hands:b_l_thumb2')
_vg = ob_hands_lhand.vertex_groups.new(name='hands:b_l_thumb3')
_vg = ob_hands_lhand.vertex_groups.new(name='hands:b_l_index1')
_vg = ob_hands_lhand.vertex_groups.new(name='hands:b_l_index2')
_vg = ob_hands_lhand.vertex_groups.new(name='hands:b_l_index3')
_vg = ob_hands_lhand.vertex_groups.new(name='hands:b_l_middle1')
_vg = ob_hands_lhand.vertex_groups.new(name='hands:b_l_middle2')
_vg = ob_hands_lhand.vertex_groups.new(name='hands:b_l_middle3')
_vg = ob_hands_lhand.vertex_groups.new(name='hands:b_l_ring1')
_vg = ob_hands_lhand.vertex_groups.new(name='hands:b_l_ring2')
_vg = ob_hands_lhand.vertex_groups.new(name='hands:b_l_ring3')
_vg = ob_hands_lhand.vertex_groups.new(name='hands:b_l_pinky0')
_vg = ob_hands_lhand.vertex_groups.new(name='hands:b_l_pinky1')
_vg = ob_hands_lhand.vertex_groups.new(name='hands:b_l_pinky2')
_vg = ob_hands_lhand.vertex_groups.new(name='hands:b_l_pinky3')

# ---- collection membership
col_collection.objects.link(ob_hands_hands_geom)
col_collection.objects.link(ob_armature)
col_collection.objects.link(ob_hands_lhand)

# ---- scene / render settings (as saved in the file)
scene.frame_start = 1; scene.frame_end = 250; scene.frame_set(1)
scene.render.engine = 'BLENDER_EEVEE_NEXT'
scene.cycles.use_denoising = False
scene.cycles.samples = 128
scene.cycles.sampling_pattern = 'TABULATED_SOBOL'
scene.cycles.use_adaptive_sampling = False
scene.cycles.use_light_tree = False
scene.view_settings.view_transform = 'Filmic'
bpy.context.view_layer.update()

# ---- added for rendering (the .blend has no active camera and no usable light): camera, sun
cam_auto = bpy.data.cameras.new('AutoCamera')
cam_auto.lens = 50.0
cam_auto.sensor_width = 36.0
cam_auto.clip_end = 1000.0
ob_auto_camera = bpy.data.objects.new('AutoCamera', cam_auto)
scene.collection.objects.link(ob_auto_camera)
ob_auto_camera.location = (0.202045, -0.140122, 0.200467)
ob_auto_camera.rotation_euler = (1.09748, -7.21219e-08, 0.694738)
scene.camera = ob_auto_camera
light_auto_sun = bpy.data.lights.new('AutoSun', 'SUN')
light_auto_sun.energy = 3.0
light_auto_sun.angle = 0.0523599
ob_auto_sun = bpy.data.objects.new('AutoSun', light_auto_sun)
scene.collection.objects.link(ob_auto_sun)
ob_auto_sun.rotation_euler = (0.872665, 0.174533, 0.523599)
bpy.context.view_layer.update()
